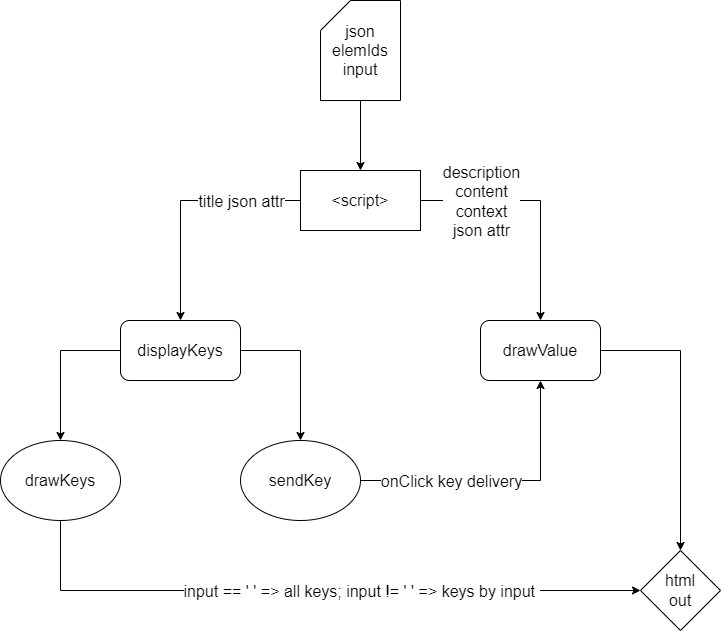

The diagram above was exported from draw.io. Its source (the exported page's mxGraphModel, read from the mxfile embedded in the PNG):
<mxGraphModel dx="942" dy="656" grid="1" gridSize="10" guides="1" tooltips="1" connect="1" arrows="1" fold="1" page="1" pageScale="1" pageWidth="850" pageHeight="1100" math="0" shadow="0">
  <root>
    <mxCell id="0" />
    <mxCell id="1" parent="0" />
    <mxCell id="CsuZcVubxIBHjA3I2fNK-4" style="edgeStyle=orthogonalEdgeStyle;rounded=0;orthogonalLoop=1;jettySize=auto;html=1;exitX=0;exitY=1;exitDx=0;exitDy=0;entryX=0.5;entryY=0;entryDx=0;entryDy=0;fontSize=16;" edge="1" parent="1" source="CsuZcVubxIBHjA3I2fNK-1" target="CsuZcVubxIBHjA3I2fNK-2">
      <mxGeometry relative="1" as="geometry">
        <Array as="points">
          <mxPoint x="380" y="210" />
          <mxPoint x="260" y="210" />
        </Array>
      </mxGeometry>
    </mxCell>
    <mxCell id="CsuZcVubxIBHjA3I2fNK-12" value="title json attr" style="edgeLabel;html=1;align=center;verticalAlign=middle;resizable=0;points=[];fontSize=16;" vertex="1" connectable="0" parent="CsuZcVubxIBHjA3I2fNK-4">
      <mxGeometry x="-0.1679" y="-1" relative="1" as="geometry">
        <mxPoint x="22" y="1" as="offset" />
      </mxGeometry>
    </mxCell>
    <mxCell id="CsuZcVubxIBHjA3I2fNK-5" style="edgeStyle=orthogonalEdgeStyle;rounded=0;orthogonalLoop=1;jettySize=auto;html=1;exitX=1;exitY=0.5;exitDx=0;exitDy=0;entryX=0.5;entryY=0;entryDx=0;entryDy=0;fontSize=16;" edge="1" parent="1" source="CsuZcVubxIBHjA3I2fNK-1" target="CsuZcVubxIBHjA3I2fNK-3">
      <mxGeometry relative="1" as="geometry">
        <Array as="points">
          <mxPoint x="620" y="210" />
        </Array>
      </mxGeometry>
    </mxCell>
    <mxCell id="CsuZcVubxIBHjA3I2fNK-13" value="description&lt;br&gt;content&lt;br&gt;context&lt;br&gt;json attr" style="edgeLabel;html=1;align=center;verticalAlign=middle;resizable=0;points=[];fontSize=16;" vertex="1" connectable="0" parent="CsuZcVubxIBHjA3I2fNK-5">
      <mxGeometry x="-0.6444" y="-1" relative="1" as="geometry">
        <mxPoint x="17" y="-1" as="offset" />
      </mxGeometry>
    </mxCell>
    <mxCell id="CsuZcVubxIBHjA3I2fNK-1" value="&amp;lt;script&amp;gt;" style="rounded=0;whiteSpace=wrap;html=1;fontSize=16;" vertex="1" parent="1">
      <mxGeometry x="380" y="180" width="120" height="60" as="geometry" />
    </mxCell>
    <mxCell id="CsuZcVubxIBHjA3I2fNK-8" style="edgeStyle=orthogonalEdgeStyle;rounded=0;orthogonalLoop=1;jettySize=auto;html=1;exitX=1;exitY=0.5;exitDx=0;exitDy=0;entryX=0.5;entryY=0;entryDx=0;entryDy=0;fontSize=16;" edge="1" parent="1" source="CsuZcVubxIBHjA3I2fNK-2" target="CsuZcVubxIBHjA3I2fNK-7">
      <mxGeometry relative="1" as="geometry" />
    </mxCell>
    <mxCell id="CsuZcVubxIBHjA3I2fNK-9" style="edgeStyle=orthogonalEdgeStyle;rounded=0;orthogonalLoop=1;jettySize=auto;html=1;exitX=0;exitY=0.5;exitDx=0;exitDy=0;entryX=0.5;entryY=0;entryDx=0;entryDy=0;fontSize=16;" edge="1" parent="1" source="CsuZcVubxIBHjA3I2fNK-2" target="CsuZcVubxIBHjA3I2fNK-6">
      <mxGeometry relative="1" as="geometry" />
    </mxCell>
    <mxCell id="CsuZcVubxIBHjA3I2fNK-2" value="displayKeys" style="rounded=1;whiteSpace=wrap;html=1;fontSize=16;" vertex="1" parent="1">
      <mxGeometry x="200" y="330" width="120" height="60" as="geometry" />
    </mxCell>
    <mxCell id="CsuZcVubxIBHjA3I2fNK-17" style="edgeStyle=orthogonalEdgeStyle;rounded=0;orthogonalLoop=1;jettySize=auto;html=1;exitX=1;exitY=0.5;exitDx=0;exitDy=0;fontSize=16;" edge="1" parent="1" source="CsuZcVubxIBHjA3I2fNK-3">
      <mxGeometry relative="1" as="geometry">
        <mxPoint x="760" y="560" as="targetPoint" />
      </mxGeometry>
    </mxCell>
    <mxCell id="CsuZcVubxIBHjA3I2fNK-3" value="drawValue" style="rounded=1;whiteSpace=wrap;html=1;fontSize=16;" vertex="1" parent="1">
      <mxGeometry x="560" y="330" width="120" height="60" as="geometry" />
    </mxCell>
    <mxCell id="CsuZcVubxIBHjA3I2fNK-18" style="edgeStyle=orthogonalEdgeStyle;rounded=0;orthogonalLoop=1;jettySize=auto;html=1;exitX=0.5;exitY=1;exitDx=0;exitDy=0;fontSize=16;entryX=0;entryY=0.5;entryDx=0;entryDy=0;" edge="1" parent="1" source="CsuZcVubxIBHjA3I2fNK-6" target="CsuZcVubxIBHjA3I2fNK-19">
      <mxGeometry relative="1" as="geometry">
        <mxPoint x="680" y="600" as="targetPoint" />
      </mxGeometry>
    </mxCell>
    <mxCell id="CsuZcVubxIBHjA3I2fNK-20" value="input == ' ' =&amp;gt; all keys; input != ' ' =&amp;gt; keys by input&amp;nbsp;" style="edgeLabel;html=1;align=center;verticalAlign=middle;resizable=0;points=[];fontSize=16;" vertex="1" connectable="0" parent="CsuZcVubxIBHjA3I2fNK-18">
      <mxGeometry x="-0.0338" y="-3" relative="1" as="geometry">
        <mxPoint x="56" y="-3" as="offset" />
      </mxGeometry>
    </mxCell>
    <mxCell id="CsuZcVubxIBHjA3I2fNK-6" value="drawKeys" style="ellipse;whiteSpace=wrap;html=1;fontSize=16;" vertex="1" parent="1">
      <mxGeometry x="80" y="450" width="120" height="80" as="geometry" />
    </mxCell>
    <mxCell id="CsuZcVubxIBHjA3I2fNK-10" style="edgeStyle=orthogonalEdgeStyle;rounded=0;orthogonalLoop=1;jettySize=auto;html=1;exitX=1;exitY=0.5;exitDx=0;exitDy=0;entryX=0.5;entryY=1;entryDx=0;entryDy=0;fontSize=16;" edge="1" parent="1" source="CsuZcVubxIBHjA3I2fNK-7" target="CsuZcVubxIBHjA3I2fNK-3">
      <mxGeometry relative="1" as="geometry" />
    </mxCell>
    <mxCell id="CsuZcVubxIBHjA3I2fNK-11" value="onClick key delivery" style="edgeLabel;html=1;align=center;verticalAlign=middle;resizable=0;points=[];fontSize=16;" vertex="1" connectable="0" parent="CsuZcVubxIBHjA3I2fNK-10">
      <mxGeometry x="-0.4952" y="1" relative="1" as="geometry">
        <mxPoint x="19" y="1" as="offset" />
      </mxGeometry>
    </mxCell>
    <mxCell id="CsuZcVubxIBHjA3I2fNK-7" value="sendKey" style="ellipse;whiteSpace=wrap;html=1;fontSize=16;" vertex="1" parent="1">
      <mxGeometry x="320" y="450" width="120" height="80" as="geometry" />
    </mxCell>
    <mxCell id="CsuZcVubxIBHjA3I2fNK-16" style="edgeStyle=orthogonalEdgeStyle;rounded=0;orthogonalLoop=1;jettySize=auto;html=1;exitX=0.5;exitY=1;exitDx=0;exitDy=0;exitPerimeter=0;entryX=0.5;entryY=0;entryDx=0;entryDy=0;fontSize=16;" edge="1" parent="1" source="CsuZcVubxIBHjA3I2fNK-15" target="CsuZcVubxIBHjA3I2fNK-1">
      <mxGeometry relative="1" as="geometry" />
    </mxCell>
    <mxCell id="CsuZcVubxIBHjA3I2fNK-15" value="json&lt;br&gt;elemIds&lt;br&gt;input" style="shape=card;whiteSpace=wrap;html=1;fontSize=16;" vertex="1" parent="1">
      <mxGeometry x="400" y="10" width="80" height="100" as="geometry" />
    </mxCell>
    <mxCell id="CsuZcVubxIBHjA3I2fNK-19" value="html&lt;br&gt;out" style="rhombus;whiteSpace=wrap;html=1;fontSize=16;" vertex="1" parent="1">
      <mxGeometry x="720" y="560" width="80" height="80" as="geometry" />
    </mxCell>
  </root>
</mxGraphModel>